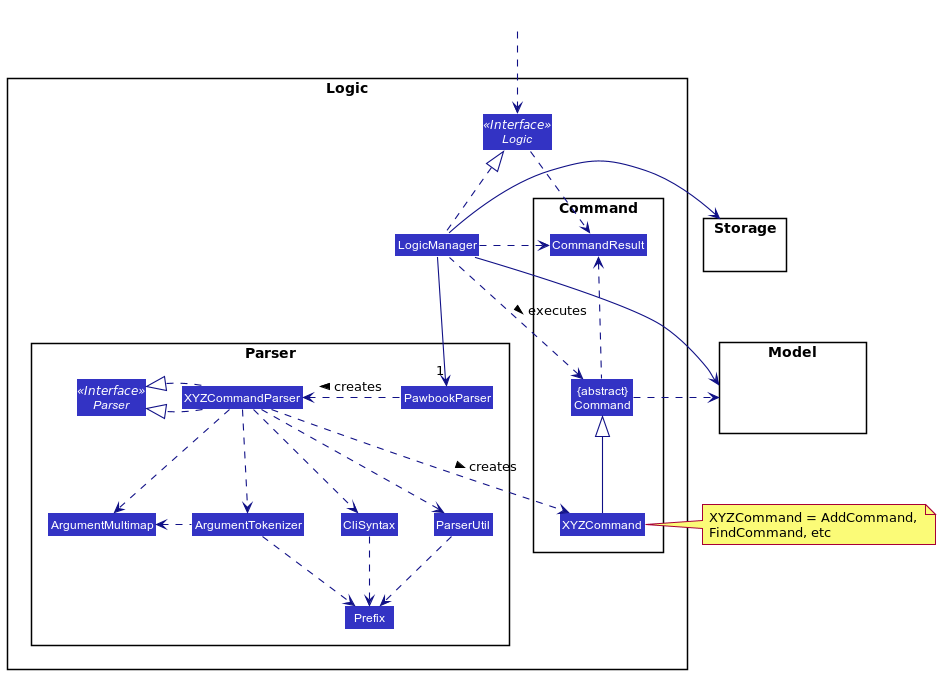

The diagram above was rendered by PlantUML. Its source (embedded in the PNG):
@startuml
!include style.puml
skinparam arrowThickness 1.1
skinparam arrowColor LOGIC_COLOR_T4
skinparam classBackgroundColor LOGIC_COLOR

package Logic {

package Parser {
Interface Parser <<Interface>>
Class PawbookParser
Class XYZCommandParser
Class CliSyntax
Class ParserUtil
Class ArgumentMultimap
Class ArgumentTokenizer
Class Prefix
}

package Command {
Class XYZCommand
Class CommandResult
Class "{abstract}\nCommand" as Command
}

Interface Logic <<Interface>>
Class LogicManager
}

package Model{
Class HiddenModel #FFFFFF
}

package Storage{
Class HiddenModel #FFFFFF
}

Class HiddenOutside #FFFFFF
HiddenOutside ..> Logic

LogicManager .up.|> Logic
LogicManager -->"1" PawbookParser
PawbookParser .left.> XYZCommandParser: creates >

XYZCommandParser ..> XYZCommand : creates >
XYZCommandParser ..|> Parser
XYZCommandParser .left.|> Parser
XYZCommandParser ..> ArgumentMultimap
XYZCommandParser ..> ArgumentTokenizer
ArgumentTokenizer .left.> ArgumentMultimap
XYZCommandParser ..> CliSyntax
CliSyntax ..> Prefix
XYZCommandParser ..> ParserUtil
ParserUtil .down.> Prefix
ArgumentTokenizer .down.> Prefix
XYZCommand -up-|> Command
LogicManager .left.> Command : executes >

LogicManager --> Model
LogicManager --> Storage
Storage --[hidden] Model
Command .[hidden]up.> Storage
Command .right.> Model
note right of XYZCommand: XYZCommand = AddCommand, \nFindCommand, etc

Logic ..> CommandResult
LogicManager .down.> CommandResult
Command .up.> CommandResult
CommandResult -[hidden]-> Parser
@enduml